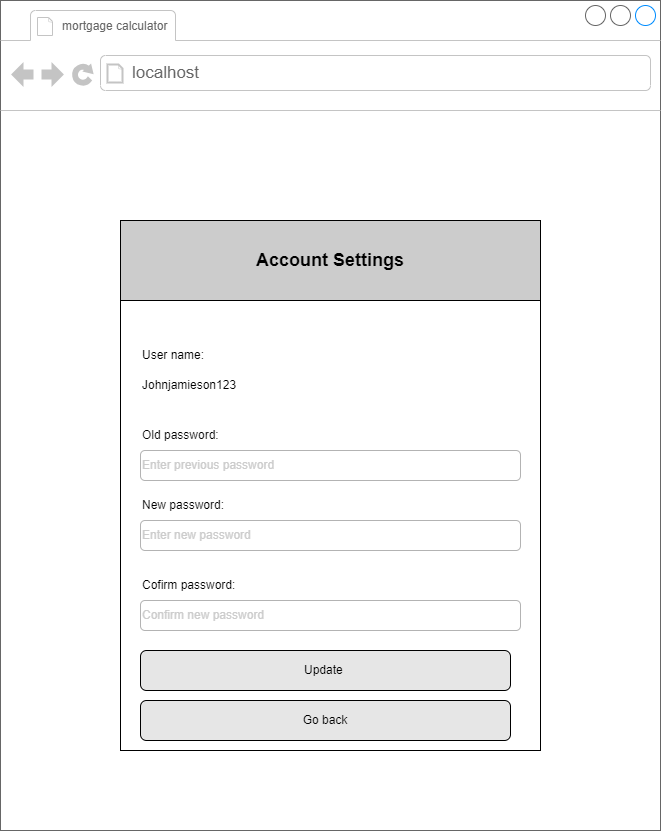

The diagram above was exported from draw.io. Its source (the exported page's mxGraphModel, read from the mxfile embedded in the PNG):
<mxGraphModel dx="898" dy="535" grid="1" gridSize="10" guides="1" tooltips="1" connect="1" arrows="1" fold="1" page="1" pageScale="1" pageWidth="850" pageHeight="1100" math="0" shadow="0">
  <root>
    <mxCell id="0" />
    <mxCell id="1" parent="0" />
    <mxCell id="bzppXRtdbMCrvC8VhTmT-1" value="" style="strokeWidth=1;shadow=0;dashed=0;align=center;html=1;shape=mxgraph.mockup.containers.browserWindow;rSize=0;strokeColor=#666666;strokeColor2=#008cff;strokeColor3=#c4c4c4;mainText=,;recursiveResize=0;" parent="1" vertex="1">
      <mxGeometry x="110" y="60" width="660" height="830" as="geometry" />
    </mxCell>
    <mxCell id="bzppXRtdbMCrvC8VhTmT-2" value="&lt;font style=&quot;font-size: 12px;&quot;&gt;mortgage calculator&amp;nbsp;&lt;/font&gt;" style="strokeWidth=1;shadow=0;dashed=0;align=center;html=1;shape=mxgraph.mockup.containers.anchor;fontSize=17;fontColor=#666666;align=left;whiteSpace=wrap;" parent="bzppXRtdbMCrvC8VhTmT-1" vertex="1">
      <mxGeometry x="60" y="12" width="180" height="26" as="geometry" />
    </mxCell>
    <mxCell id="bzppXRtdbMCrvC8VhTmT-3" value="localhost" style="strokeWidth=1;shadow=0;dashed=0;align=center;html=1;shape=mxgraph.mockup.containers.anchor;rSize=0;fontSize=17;fontColor=#666666;align=left;" parent="bzppXRtdbMCrvC8VhTmT-1" vertex="1">
      <mxGeometry x="130" y="60" width="250" height="26" as="geometry" />
    </mxCell>
    <mxCell id="kTP6T_knrm7_F-6DjXJx-23" value="" style="shape=partialRectangle;html=1;whiteSpace=wrap;connectable=0;fillColor=none;top=0;left=0;bottom=0;right=0;align=left;spacingLeft=6;overflow=hidden;strokeColor=inherit;fontSize=16;" parent="bzppXRtdbMCrvC8VhTmT-1" vertex="1">
      <mxGeometry x="187" y="320" width="383" height="30" as="geometry">
        <mxRectangle width="383" height="30" as="alternateBounds" />
      </mxGeometry>
    </mxCell>
    <mxCell id="b8fRc0LGCGswQHQvz7Ze-1" value="" style="rounded=0;whiteSpace=wrap;html=1;" parent="bzppXRtdbMCrvC8VhTmT-1" vertex="1">
      <mxGeometry x="120" y="220" width="420" height="530" as="geometry" />
    </mxCell>
    <mxCell id="b8fRc0LGCGswQHQvz7Ze-4" value="User name:&amp;nbsp;" style="text;html=1;strokeColor=none;fillColor=none;align=left;verticalAlign=middle;whiteSpace=wrap;rounded=0;" parent="bzppXRtdbMCrvC8VhTmT-1" vertex="1">
      <mxGeometry x="140" y="340" width="130" height="30" as="geometry" />
    </mxCell>
    <mxCell id="b8fRc0LGCGswQHQvz7Ze-9" value="&lt;font style=&quot;font-size: 18px;&quot;&gt;&lt;b&gt;Account Settings&lt;/b&gt;&lt;/font&gt;" style="rounded=0;whiteSpace=wrap;html=1;fillColor=#CCCCCC;" parent="bzppXRtdbMCrvC8VhTmT-1" vertex="1">
      <mxGeometry x="120" y="220" width="420" height="80" as="geometry" />
    </mxCell>
    <mxCell id="b8fRc0LGCGswQHQvz7Ze-10" value="Update&amp;nbsp;" style="rounded=1;whiteSpace=wrap;html=1;fillColor=#E6E6E6;" parent="bzppXRtdbMCrvC8VhTmT-1" vertex="1">
      <mxGeometry x="140" y="650" width="370" height="40" as="geometry" />
    </mxCell>
    <mxCell id="8sYZG2dkULdJK0QHiivl-2" value="Old password:" style="text;html=1;strokeColor=none;fillColor=none;align=left;verticalAlign=middle;whiteSpace=wrap;rounded=0;" parent="bzppXRtdbMCrvC8VhTmT-1" vertex="1">
      <mxGeometry x="140" y="420" width="130" height="30" as="geometry" />
    </mxCell>
    <mxCell id="8sYZG2dkULdJK0QHiivl-3" value="&lt;font color=&quot;#cccccc&quot;&gt;Enter previous password&lt;/font&gt;" style="rounded=1;whiteSpace=wrap;html=1;align=left;strokeColor=#B3B3B3;" parent="bzppXRtdbMCrvC8VhTmT-1" vertex="1">
      <mxGeometry x="140" y="450" width="380" height="30" as="geometry" />
    </mxCell>
    <mxCell id="8sYZG2dkULdJK0QHiivl-4" value="New password:" style="text;html=1;strokeColor=none;fillColor=none;align=left;verticalAlign=middle;whiteSpace=wrap;rounded=0;" parent="bzppXRtdbMCrvC8VhTmT-1" vertex="1">
      <mxGeometry x="140" y="490" width="130" height="30" as="geometry" />
    </mxCell>
    <mxCell id="8sYZG2dkULdJK0QHiivl-5" value="&lt;font color=&quot;#cccccc&quot;&gt;Enter new password&lt;/font&gt;" style="rounded=1;whiteSpace=wrap;html=1;align=left;strokeColor=#B3B3B3;" parent="bzppXRtdbMCrvC8VhTmT-1" vertex="1">
      <mxGeometry x="140" y="520" width="380" height="30" as="geometry" />
    </mxCell>
    <mxCell id="8sYZG2dkULdJK0QHiivl-6" value="Johnjamieson123" style="text;html=1;strokeColor=none;fillColor=none;align=left;verticalAlign=middle;whiteSpace=wrap;rounded=0;" parent="bzppXRtdbMCrvC8VhTmT-1" vertex="1">
      <mxGeometry x="140" y="370" width="130" height="30" as="geometry" />
    </mxCell>
    <mxCell id="8sYZG2dkULdJK0QHiivl-7" value="Cofirm password:" style="text;html=1;strokeColor=none;fillColor=none;align=left;verticalAlign=middle;whiteSpace=wrap;rounded=0;" parent="bzppXRtdbMCrvC8VhTmT-1" vertex="1">
      <mxGeometry x="140" y="570" width="130" height="30" as="geometry" />
    </mxCell>
    <mxCell id="8sYZG2dkULdJK0QHiivl-8" value="&lt;font color=&quot;#cccccc&quot;&gt;Confirm new password&lt;/font&gt;" style="rounded=1;whiteSpace=wrap;html=1;align=left;strokeColor=#B3B3B3;" parent="bzppXRtdbMCrvC8VhTmT-1" vertex="1">
      <mxGeometry x="140" y="600" width="380" height="30" as="geometry" />
    </mxCell>
    <mxCell id="8sYZG2dkULdJK0QHiivl-9" value="Go back" style="rounded=1;whiteSpace=wrap;html=1;fillColor=#E6E6E6;" parent="bzppXRtdbMCrvC8VhTmT-1" vertex="1">
      <mxGeometry x="140" y="700" width="370" height="40" as="geometry" />
    </mxCell>
  </root>
</mxGraphModel>